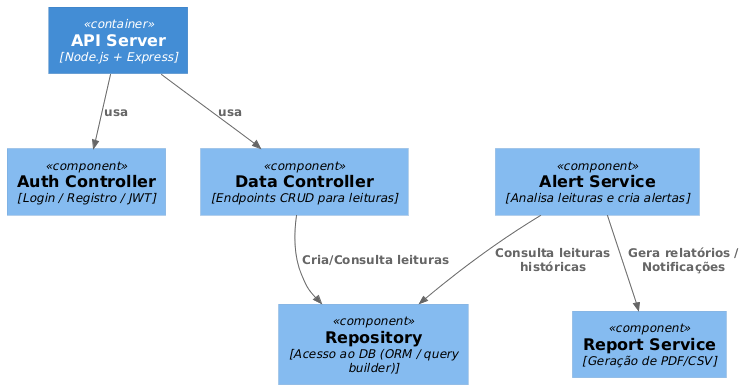

The diagram above was rendered by PlantUML. Its source (embedded in the PNG):
@startuml
!define C4P https://raw.githubusercontent.com/plantuml-stdlib/C4-PlantUML/master
!includeurl C4P/C4_Component.puml

Container(api, "API Server", "Node.js + Express")

Component(authController, "Auth Controller", "Login / Registro / JWT")
Component(dataController, "Data Controller", "Endpoints CRUD para leituras")
Component(reportService, "Report Service", "Geração de PDF/CSV")
Component(alertService, "Alert Service", "Analisa leituras e cria alertas")
Component(repo, "Repository", "Acesso ao DB (ORM / query builder)")

Rel(api, authController, "usa")
Rel(api, dataController, "usa")
Rel(dataController, repo, "Cria/Consulta leituras")
Rel(alertService, repo, "Consulta leituras históricas")
Rel(alertService, reportService, "Gera relatórios / Notificações")
@enduml